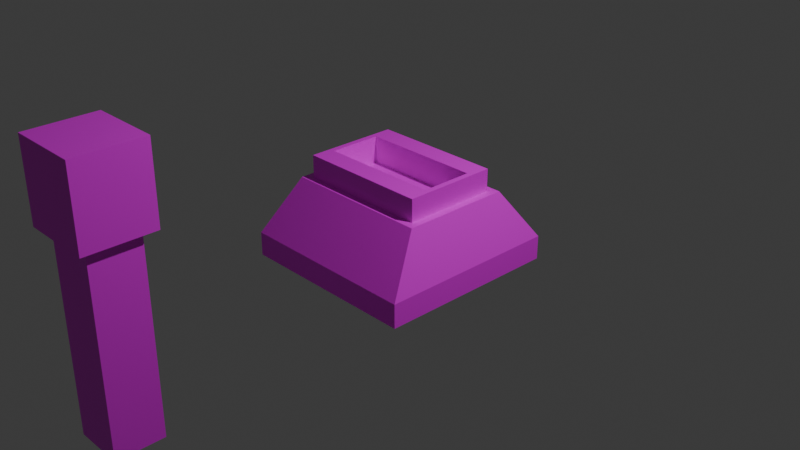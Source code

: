 # Source: level-asset.blend  (saved by Blender 4.2.66; exported with 4.5.12 LTS)
import bpy
from mathutils import Matrix  # noqa: F401  (used for matrix-valued properties, if any)

bpy.ops.wm.read_factory_settings(use_empty=True)
scene = bpy.context.scene
scene.name = 'Scene'

# ---- collections
col_collection = bpy.data.collections.new('Collection'); scene.collection.children.link(col_collection)

# ---- images (referenced by path relative to the original .blend; pixels are not part of the script)
import os
ASSET_DIR = os.environ.get("B2B_ASSET_DIR", "")  # directory of the original .blend (textures are referenced by path, not embedded)
HERE = os.path.dirname(os.path.abspath(__file__))  # packed textures are extracted next to this script under _unpacked/

def load_image(name, relpath, width, height, colorspace="sRGB"):
    """Load a texture the original file referenced (path relative to the .blend, or extracted next to this script)."""
    p = next((c for c in (os.path.join(HERE, relpath), os.path.join(ASSET_DIR, relpath)) if relpath and os.path.exists(c)), "")
    if p:
        img = bpy.data.images.load(p, check_existing=True)
        img.name = name
    else:  # same state as the original file: an image datablock whose file is absent (Cycles renders it pink)
        img = bpy.data.images.new(name, width, height)
        img.source = "FILE"
        img.filepath = "//" + (relpath or name)
    img.colorspace_settings.name = colorspace
    return img
img_colourgrid_png = load_image('ColourGrid.png', 'ColourGrid.png', 1024, 1024, 'sRGB')

# ---- materials (node trees are filled in below, after node groups)
mat_material = bpy.data.materials.new('Material')
mat_material.alpha_threshold = 0.0
mat_material.use_transparent_shadow = False
mat_material.roughness = 0.5
mat_material.line_color = (0.0, 0.0, 0.0, 1.0)
mat_material_001 = bpy.data.materials.new('Material.001')

# ---- material node trees
mat_material.use_nodes = True; mat_material.node_tree.nodes.clear()
_N = mat_material.node_tree.nodes; _L = mat_material.node_tree.links
n0 = _N.new('ShaderNodeOutputMaterial'); n0.name = 'Material Output'; n0.location = (300, 300)
n1 = _N.new('ShaderNodeBsdfPrincipled'); n1.name = 'Principled BSDF'; n1.location = (10, 300)
n1.inputs[3].default_value = 1.45
n2 = _N.new('ShaderNodeTexImage'); n2.name = 'Image Texture'; n2.location = (-347, 62)
n2.image = img_colourgrid_png
_L.new(n1.outputs[0], n0.inputs[0])
_L.new(n2.outputs[0], n1.inputs[0])
n0.is_active_output = True
mat_material_001.use_nodes = True; mat_material_001.node_tree.nodes.clear()
_N = mat_material_001.node_tree.nodes; _L = mat_material_001.node_tree.links
n0 = _N.new('ShaderNodeBsdfPrincipled'); n0.name = 'Principled BSDF'; n0.location = (32, 233)
n1 = _N.new('ShaderNodeOutputMaterial'); n1.name = 'Material Output'; n1.location = (334, 215)
n2 = _N.new('ShaderNodeTexImage'); n2.name = 'Image Texture'; n2.location = (-433, 150)
n2.image = img_colourgrid_png
_L.new(n0.outputs[0], n1.inputs[0])
_L.new(n2.outputs[0], n0.inputs[0])
n1.is_active_output = True

# ---- world
world_world = bpy.data.worlds.new('World'); scene.world = world_world
world_world.use_nodes = True; world_world.node_tree.nodes.clear()
_N = world_world.node_tree.nodes; _L = world_world.node_tree.links
n0 = _N.new('ShaderNodeOutputWorld'); n0.name = 'World Output'; n0.location = (300, 300)
n1 = _N.new('ShaderNodeBackground'); n1.name = 'Background'; n1.location = (10, 300)
n1.inputs[0].default_value = (0.05088, 0.05088, 0.05088, 1.0)
_L.new(n1.outputs[0], n0.inputs[0])
n0.is_active_output = True
world_world.color = (0.05088, 0.05088, 0.05088)
world_world.sun_shadow_jitter_overblur = 0.0

# ---- cameras
cam_camera = bpy.data.cameras.new('Camera')
cam_camera.clip_end = 100.0
cam_camera.ortho_scale = 7.314

# ---- lights
light_light = bpy.data.lights.new('Light', 'POINT')
light_light.energy = 1000.0
light_light.shadow_soft_size = 0.1

# ---- meshes
me_cube = bpy.data.meshes.new('Cube')
me_cube.from_pydata([(0.7162, 0.5108, 0.3856), (1.0, 1.0, -0.4326), (0.7162, -0.5108, 0.3856), (1.0, -1.0, -0.4326), (-0.7162, 0.5108, 0.3856), (-1.0, 1.0, -0.4326), (-0.7162, -0.5108, 0.3856), (-1.0, -1.0, -0.4326), (1.0, -1.0, -0.1766), (-1.0, -1.0, -0.1766), (1.0, 1.0, -0.1766), (-1.0, 1.0, -0.1766), (0.8012, -0.5958, 0.3856), (-0.8012, -0.5958, 0.3856), (0.8012, 0.5958, 0.3856), (-0.8012, 0.5958, 0.3856), (0.6548, -0.2851, 0.6258), (-0.6548, -0.2851, 0.6258), (0.6548, 0.2851, 0.6258), (-0.6548, 0.2851, 0.6258), (0.7162, -0.5108, 0.6258), (-0.7162, -0.5108, 0.6258), (0.7162, 0.5108, 0.6258), (-0.7162, 0.5108, 0.6258), (0.6548, -0.2851, 0.3353), (-0.6548, -0.2851, 0.3353), (0.6548, 0.2851, 0.3353), (-0.6548, 0.2851, 0.3353)], [], [(0, 4, 23, 22), (3, 8, 9, 7), (7, 9, 11, 5), (5, 1, 3, 7), (1, 10, 8, 3), (5, 11, 10, 1), (12, 13, 9, 8), (14, 12, 8, 10), (13, 15, 11, 9), (15, 14, 10, 11), (2, 6, 13, 12), (0, 2, 12, 14), (6, 4, 15, 13), (4, 0, 14, 15), (18, 19, 27, 26), (2, 0, 22, 20), (4, 6, 21, 23), (6, 2, 20, 21), (16, 17, 21, 20), (18, 16, 20, 22), (17, 19, 23, 21), (19, 18, 22, 23), (26, 27, 25, 24), (16, 18, 26, 24), (19, 17, 25, 27), (17, 16, 24, 25)])
_uv = me_cube.uv_layers.new(name='UVMap')
_uv.uv.foreach_set('vector', [0.5295, 0.9343, 0.5734, 0.9343, 0.5734, 0.9343, 0.5295, 0.9343, 0.6551, 0.05251, 0.663, 0.05251, 0.663, 0.06043, 0.6551, 0.06043, 0.6551, 0.02876, 0.663, 0.02876, 0.663, 0.03667, 0.6551, 0.03667, 0.6472, 0.04459, 0.6551, 0.04459, 0.6551, 0.05251, 0.6472, 0.05251, 0.6551, 0.04459, 0.663, 0.04459, 0.663, 0.05251, 0.6551, 0.05251, 0.6551, 0.03667, 0.663, 0.03667, 0.663, 0.04459, 0.6551, 0.04459, 0.6646, 0.05094, 0.6694, 0.05094, 0.6709, 0.05251, 0.663, 0.05251, 0.6646, 0.04616, 0.6646, 0.05094, 0.663, 0.05251, 0.663, 0.04459, 0.6694, 0.05094, 0.6694, 0.04616, 0.6709, 0.04459, 0.6709, 0.05251, 0.6694, 0.04616, 0.6646, 0.04616, 0.663, 0.04459, 0.6709, 0.04459, 0.6648, 0.0506, 0.6691, 0.0506, 0.6694, 0.05094, 0.6646, 0.05094, 0.6648, 0.0465, 0.6648, 0.0506, 0.6646, 0.05094, 0.6646, 0.04616, 0.6691, 0.0506, 0.6691, 0.0465, 0.6694, 0.04616, 0.6694, 0.05094, 0.6691, 0.0465, 0.6648, 0.0465, 0.6646, 0.04616, 0.6694, 0.04616, 0.5336, 0.9398, 0.5693, 0.9398, 0.5693, 0.9398, 0.5336, 0.9398, 0.5295, 0.9764, 0.5295, 0.9343, 0.5295, 0.9343, 0.5295, 0.9764, 0.5734, 0.9343, 0.5734, 0.9764, 0.5734, 0.9764, 0.5734, 0.9343, 0.5734, 0.9764, 0.5295, 0.9764, 0.5295, 0.9764, 0.5734, 0.9764, 0.5336, 0.9709, 0.5693, 0.9709, 0.5734, 0.9764, 0.5295, 0.9764, 0.5336, 0.9398, 0.5336, 0.9709, 0.5295, 0.9764, 0.5295, 0.9343, 0.5693, 0.9709, 0.5693, 0.9398, 0.5734, 0.9343, 0.5734, 0.9764, 0.5693, 0.9398, 0.5336, 0.9398, 0.5295, 0.9343, 0.5734, 0.9343, 0.9244, 0.02395, 0.9725, 0.02395, 0.9725, 0.06587, 0.9244, 0.06587, 0.5336, 0.9709, 0.5336, 0.9398, 0.5336, 0.9398, 0.5336, 0.9709, 0.5693, 0.9398, 0.5693, 0.9709, 0.5693, 0.9709, 0.5693, 0.9398, 0.5693, 0.9709, 0.5336, 0.9709, 0.5336, 0.9709, 0.5693, 0.9709])
me_cube.materials.append(mat_material)
me_cube.use_mirror_vertex_groups = False
me_cube.update()
me_cube_001 = bpy.data.meshes.new('Cube.001')
me_cube_001.from_pydata([(-1.0, -1.0, -0.02604), (-1.0, -1.0, 1.974), (-1.0, 1.0, -0.02604), (-1.0, 1.0, 1.974), (1.0, -1.0, -0.02604), (1.0, -1.0, 1.974), (1.0, 1.0, -0.02604), (1.0, 1.0, 1.974), (-1.396, -1.396, 1.994), (-1.396, 1.396, 1.994), (1.396, 1.396, 1.994), (1.396, -1.396, 1.994), (-1.396, -1.396, 2.798), (-1.396, 1.396, 2.798), (1.396, 1.396, 2.798), (1.396, -1.396, 2.798)], [], [(0, 1, 3, 2), (2, 3, 7, 6), (6, 7, 5, 4), (4, 5, 1, 0), (2, 6, 4, 0), (5, 7, 10, 11), (11, 10, 14, 15), (3, 1, 8, 9), (1, 5, 11, 8), (7, 3, 9, 10), (14, 13, 12, 15), (9, 8, 12, 13), (8, 11, 15, 12), (10, 9, 13, 14)])
_uv = me_cube_001.uv_layers.new(name='UVMap')
_uv.uv.foreach_set('vector', [0.6569, 0.07162, 0.6414, 0.07162, 0.6414, 0.05614, 0.6569, 0.05614, 0.6569, 0.05614, 0.6414, 0.05614, 0.6414, 0.04065, 0.6569, 0.04065, 0.6569, 0.04065, 0.6414, 0.04065, 0.6414, 0.02517, 0.6569, 0.02517, 0.6569, 0.02517, 0.6414, 0.02517, 0.6414, 0.009683, 0.6569, 0.009683, 0.6724, 0.04065, 0.6569, 0.04065, 0.6569, 0.02517, 0.6724, 0.02517, 0.5621, 0.9424, 0.5621, 0.9541, 0.5621, 0.9541, 0.5621, 0.9424, 0.5621, 0.9424, 0.5621, 0.9541, 0.5621, 0.9541, 0.5621, 0.9424, 0.5621, 0.9658, 0.5621, 0.9775, 0.5621, 0.9775, 0.5621, 0.9658, 0.5621, 0.9307, 0.5621, 0.9424, 0.5621, 0.9424, 0.5621, 0.9307, 0.5621, 0.9541, 0.5621, 0.9658, 0.5621, 0.9658, 0.5621, 0.9541, 0.5621, 0.9541, 0.5504, 0.9541, 0.5504, 0.9424, 0.5621, 0.9424, 0.5621, 0.9658, 0.5621, 0.9775, 0.5621, 0.9775, 0.5621, 0.9658, 0.5621, 0.9307, 0.5621, 0.9424, 0.5621, 0.9424, 0.5621, 0.9307, 0.5621, 0.9541, 0.5621, 0.9658, 0.5621, 0.9658, 0.5621, 0.9541])
me_cube_001.materials.append(mat_material_001)
me_cube_001.update()

# ---- objects
ob_lever_base = bpy.data.objects.new('lever base', me_cube)
ob_light = bpy.data.objects.new('Light', light_light)
ob_camera = bpy.data.objects.new('Camera', cam_camera)
ob_lever_handle = bpy.data.objects.new('lever handle', me_cube_001)

# ---- transforms, parenting, visibility, modifiers, constraints
ob_lever_base.location = (0.0, 0.0, 0.0)
ob_lever_base.lock_rotations_4d = False
ob_lever_base.empty_display_type = 'ARROWS'
ob_lever_base.lineart.crease_threshold = 0.0
ob_light.location = (4.076, 1.005, 5.904)
ob_light.rotation_euler = (0.6503, 0.05522, 1.866)
ob_light.lock_rotations_4d = False
ob_light.empty_display_type = 'ARROWS'
ob_light.color = (0.0, 0.0, 0.0, 0.0)
ob_light.lineart.crease_threshold = 0.0
ob_camera.location = (7.359, -6.926, 4.958)
ob_camera.rotation_euler = (1.109, 0.0, 0.8149)
ob_camera.lock_rotations_4d = False
ob_camera.empty_display_type = 'ARROWS'
ob_camera.color = (0.0, 0.0, 0.0, 0.0)
ob_camera.display_type = 'WIRE'
ob_camera.lineart.crease_threshold = 0.0
ob_lever_handle.location = (0.0, -3.284, -0.974)
ob_lever_handle.scale = (0.2634, 0.2526, 1.0)

# ---- collection membership
col_collection.objects.link(ob_lever_base)
col_collection.objects.link(ob_light)
col_collection.objects.link(ob_camera)
col_collection.objects.link(ob_lever_handle)

# ---- scene / render settings (as saved in the file)
scene.camera = ob_camera
scene.frame_start = 1; scene.frame_end = 250; scene.frame_set(1)
scene.render.engine = 'BLENDER_EEVEE_NEXT'
bpy.context.view_layer.update()
